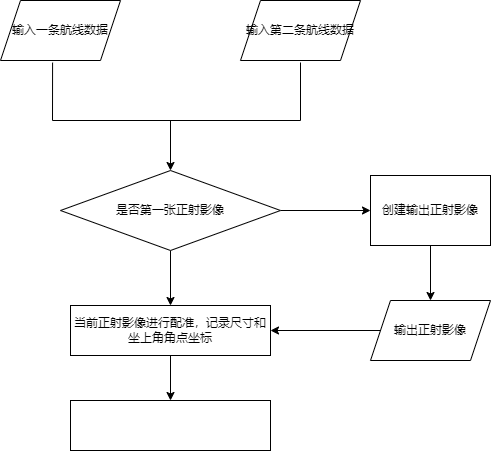

The diagram above was exported from draw.io. Its source (the exported page's mxGraphModel, read from the mxfile embedded in the PNG):
<mxGraphModel dx="1209" dy="662" grid="1" gridSize="10" guides="1" tooltips="1" connect="1" arrows="1" fold="1" page="1" pageScale="1" pageWidth="1654" pageHeight="2336" math="0" shadow="0">
  <root>
    <mxCell id="0" />
    <mxCell id="1" parent="0" />
    <mxCell id="pKOKTgNgr-jd3EBQGwxF-2" value="输入一条航线数据" style="shape=parallelogram;perimeter=parallelogramPerimeter;whiteSpace=wrap;html=1;fixedSize=1;" vertex="1" parent="1">
      <mxGeometry x="90" y="230" width="120" height="60" as="geometry" />
    </mxCell>
    <mxCell id="pKOKTgNgr-jd3EBQGwxF-3" value="输入第二条航线数据" style="shape=parallelogram;perimeter=parallelogramPerimeter;whiteSpace=wrap;html=1;fixedSize=1;" vertex="1" parent="1">
      <mxGeometry x="330" y="230" width="120" height="60" as="geometry" />
    </mxCell>
    <mxCell id="pKOKTgNgr-jd3EBQGwxF-4" value="" style="endArrow=none;html=1;rounded=0;entryX=0.434;entryY=1.035;entryDx=0;entryDy=0;entryPerimeter=0;" edge="1" parent="1" target="pKOKTgNgr-jd3EBQGwxF-2">
      <mxGeometry width="50" height="50" relative="1" as="geometry">
        <mxPoint x="390" y="292" as="sourcePoint" />
        <mxPoint x="170" y="330" as="targetPoint" />
        <Array as="points">
          <mxPoint x="390" y="350" />
          <mxPoint x="142" y="350" />
        </Array>
      </mxGeometry>
    </mxCell>
    <mxCell id="pKOKTgNgr-jd3EBQGwxF-6" value="" style="endArrow=classic;html=1;rounded=0;" edge="1" parent="1">
      <mxGeometry width="50" height="50" relative="1" as="geometry">
        <mxPoint x="260" y="350" as="sourcePoint" />
        <mxPoint x="260" y="400" as="targetPoint" />
      </mxGeometry>
    </mxCell>
    <mxCell id="pKOKTgNgr-jd3EBQGwxF-9" style="edgeStyle=orthogonalEdgeStyle;rounded=0;orthogonalLoop=1;jettySize=auto;html=1;exitX=1;exitY=0.5;exitDx=0;exitDy=0;" edge="1" parent="1" source="pKOKTgNgr-jd3EBQGwxF-7" target="pKOKTgNgr-jd3EBQGwxF-8">
      <mxGeometry relative="1" as="geometry" />
    </mxCell>
    <mxCell id="pKOKTgNgr-jd3EBQGwxF-13" style="edgeStyle=orthogonalEdgeStyle;rounded=0;orthogonalLoop=1;jettySize=auto;html=1;exitX=0.5;exitY=1;exitDx=0;exitDy=0;entryX=0.5;entryY=0;entryDx=0;entryDy=0;" edge="1" parent="1" source="pKOKTgNgr-jd3EBQGwxF-7" target="pKOKTgNgr-jd3EBQGwxF-12">
      <mxGeometry relative="1" as="geometry" />
    </mxCell>
    <mxCell id="pKOKTgNgr-jd3EBQGwxF-7" value="是否第一张正射影像" style="rhombus;whiteSpace=wrap;html=1;" vertex="1" parent="1">
      <mxGeometry x="150" y="400" width="220" height="80" as="geometry" />
    </mxCell>
    <mxCell id="pKOKTgNgr-jd3EBQGwxF-11" style="edgeStyle=orthogonalEdgeStyle;rounded=0;orthogonalLoop=1;jettySize=auto;html=1;exitX=0.5;exitY=1;exitDx=0;exitDy=0;" edge="1" parent="1" source="pKOKTgNgr-jd3EBQGwxF-8" target="pKOKTgNgr-jd3EBQGwxF-10">
      <mxGeometry relative="1" as="geometry" />
    </mxCell>
    <mxCell id="pKOKTgNgr-jd3EBQGwxF-8" value="创建输出正射影像" style="rounded=0;whiteSpace=wrap;html=1;" vertex="1" parent="1">
      <mxGeometry x="460" y="405" width="120" height="70" as="geometry" />
    </mxCell>
    <mxCell id="pKOKTgNgr-jd3EBQGwxF-15" value="" style="edgeStyle=orthogonalEdgeStyle;rounded=0;orthogonalLoop=1;jettySize=auto;html=1;" edge="1" parent="1" source="pKOKTgNgr-jd3EBQGwxF-10" target="pKOKTgNgr-jd3EBQGwxF-12">
      <mxGeometry relative="1" as="geometry" />
    </mxCell>
    <mxCell id="pKOKTgNgr-jd3EBQGwxF-10" value="输出正射影像" style="shape=parallelogram;perimeter=parallelogramPerimeter;whiteSpace=wrap;html=1;fixedSize=1;" vertex="1" parent="1">
      <mxGeometry x="460" y="530" width="120" height="60" as="geometry" />
    </mxCell>
    <mxCell id="pKOKTgNgr-jd3EBQGwxF-16" value="" style="edgeStyle=orthogonalEdgeStyle;rounded=0;orthogonalLoop=1;jettySize=auto;html=1;" edge="1" parent="1" source="pKOKTgNgr-jd3EBQGwxF-12" target="pKOKTgNgr-jd3EBQGwxF-14">
      <mxGeometry relative="1" as="geometry" />
    </mxCell>
    <mxCell id="pKOKTgNgr-jd3EBQGwxF-12" value="当前正射影像进行配准，记录尺寸和坐上角角点坐标" style="rounded=0;whiteSpace=wrap;html=1;" vertex="1" parent="1">
      <mxGeometry x="160" y="535" width="200" height="50" as="geometry" />
    </mxCell>
    <mxCell id="pKOKTgNgr-jd3EBQGwxF-14" value="" style="rounded=0;whiteSpace=wrap;html=1;" vertex="1" parent="1">
      <mxGeometry x="160" y="630" width="200" height="50" as="geometry" />
    </mxCell>
  </root>
</mxGraphModel>